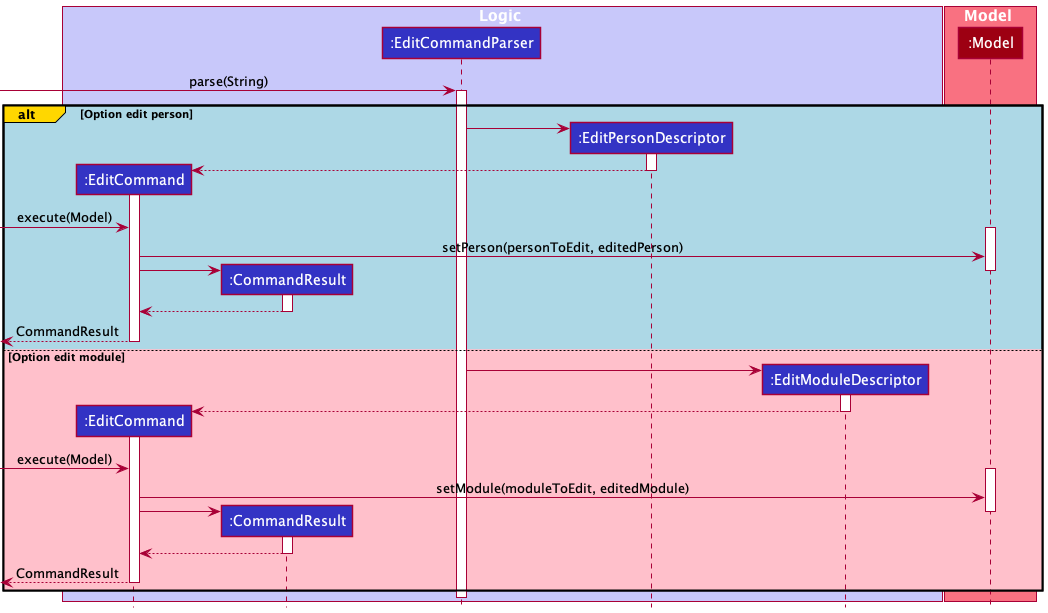

The diagram above was rendered by PlantUML. Its source (embedded in the PNG):
@startuml
!include style.puml

box Logic LOGIC_COLOR_T1

participant ":EditCommand" as EditCommand LOGIC_COLOR
participant ":CommandResult" as CommandResult LOGIC_COLOR
participant ":EditCommandParser" as EditCommandParser LOGIC_COLOR
participant ":EditPersonDescriptor" as EditPersonDescriptor LOGIC_COLOR
participant ":EditModuleDescriptor" as EditModuleDescriptor LOGIC_COLOR
end box

box Model MODEL_COLOR_T1
participant ":Model" as Model MODEL_COLOR
end box

[-> EditCommandParser : parse(String)
activate EditCommandParser

alt#gold #lightblue Option edit person
EditCommandParser -> EditPersonDescriptor **
activate EditPersonDescriptor
EditPersonDescriptor --> EditCommand **
deactivate EditPersonDescriptor
activate EditCommand
[-> EditCommand : execute(Model)
activate Model
EditCommand -> Model : setPerson(personToEdit, editedPerson)

EditCommand -> CommandResult **
activate CommandResult
deactivate Model
CommandResult --> EditCommand
deactivate CommandResult
[<-- EditCommand : CommandResult
deactivate EditCommand

else #pink Option edit module
EditCommandParser -> EditModuleDescriptor **
activate EditModuleDescriptor
EditModuleDescriptor --> EditCommand **
deactivate EditModuleDescriptor
activate EditCommand
[-> EditCommand : execute(Model)
activate Model
EditCommand -> Model : setModule(moduleToEdit, editedModule)

EditCommand -> CommandResult **
activate CommandResult
deactivate Model
CommandResult --> EditCommand
deactivate CommandResult
[<-- EditCommand : CommandResult
deactivate EditCommand

end

deactivate EditCommandParser

@enduml